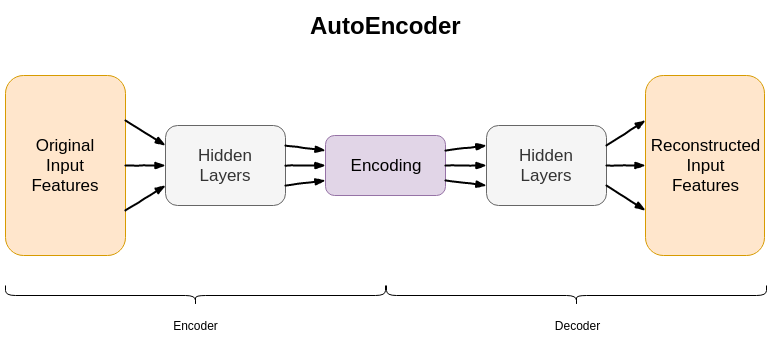

The diagram above was exported from draw.io. Its source (the exported page's mxGraphModel, read from the mxfile embedded in the PNG):
<mxGraphModel dx="816" dy="415" grid="1" gridSize="10" guides="1" tooltips="1" connect="1" arrows="1" fold="1" page="1" pageScale="1" pageWidth="827" pageHeight="1169" math="0" shadow="0">
  <root>
    <mxCell id="0" />
    <mxCell id="1" parent="0" />
    <mxCell id="2" value="AutoEncoder" style="text;strokeColor=none;fillColor=none;html=1;fontSize=24;fontStyle=1;verticalAlign=middle;align=center;" vertex="1" parent="1">
      <mxGeometry x="70" y="940" width="700" height="40" as="geometry" />
    </mxCell>
    <mxCell id="3" value="&lt;font style=&quot;font-size: 17px&quot;&gt;Original&lt;br&gt;Input&lt;br&gt;Features&lt;br&gt;&lt;/font&gt;" style="rounded=1;whiteSpace=wrap;html=1;fillColor=#ffe6cc;strokeColor=#d79b00;" vertex="1" parent="1">
      <mxGeometry x="40" y="1010" width="120" height="180" as="geometry" />
    </mxCell>
    <mxCell id="4" value="&lt;font style=&quot;font-size: 17px&quot;&gt;Hidden&lt;br&gt;Layers&lt;/font&gt;" style="rounded=1;whiteSpace=wrap;html=1;fillColor=#f5f5f5;strokeColor=#666666;fontColor=#333333;" vertex="1" parent="1">
      <mxGeometry x="200" y="1060" width="120" height="80" as="geometry" />
    </mxCell>
    <mxCell id="5" value="&lt;font style=&quot;font-size: 17px&quot;&gt;Encoding&lt;/font&gt;" style="rounded=1;whiteSpace=wrap;html=1;fillColor=#e1d5e7;strokeColor=#9673a6;" vertex="1" parent="1">
      <mxGeometry x="360" y="1070" width="120" height="60" as="geometry" />
    </mxCell>
    <mxCell id="6" value="&lt;font style=&quot;font-size: 17px&quot;&gt;Hidden&lt;br&gt;Layers&lt;/font&gt;" style="rounded=1;whiteSpace=wrap;html=1;fillColor=#f5f5f5;strokeColor=#666666;fontColor=#333333;" vertex="1" parent="1">
      <mxGeometry x="521" y="1060" width="120" height="80" as="geometry" />
    </mxCell>
    <mxCell id="7" value="&lt;font style=&quot;font-size: 17px&quot;&gt;Reconstructed&lt;br&gt;Input&lt;br&gt;Features&lt;/font&gt;" style="rounded=1;whiteSpace=wrap;html=1;fillColor=#ffe6cc;strokeColor=#d79b00;" vertex="1" parent="1">
      <mxGeometry x="680" y="1010" width="119" height="180" as="geometry" />
    </mxCell>
    <mxCell id="8" value="" style="shape=curlyBracket;whiteSpace=wrap;html=1;rounded=1;rotation=-90;" vertex="1" parent="1">
      <mxGeometry x="220" y="1040" width="20" height="380" as="geometry" />
    </mxCell>
    <mxCell id="9" value="" style="shape=curlyBracket;whiteSpace=wrap;html=1;rounded=1;rotation=-90;" vertex="1" parent="1">
      <mxGeometry x="601" y="1040" width="20" height="380" as="geometry" />
    </mxCell>
    <UserObject label="Encoder" placeholders="1" name="Variable" id="10">
      <mxCell style="text;html=1;strokeColor=none;fillColor=none;align=center;verticalAlign=middle;whiteSpace=wrap;overflow=hidden;" vertex="1" parent="1">
        <mxGeometry x="190" y="1250" width="80" height="20" as="geometry" />
      </mxCell>
    </UserObject>
    <UserObject label="Decoder" placeholders="1" name="Variable" id="11">
      <mxCell style="text;html=1;strokeColor=none;fillColor=none;align=center;verticalAlign=middle;whiteSpace=wrap;overflow=hidden;" vertex="1" parent="1">
        <mxGeometry x="571" y="1250" width="80" height="20" as="geometry" />
      </mxCell>
    </UserObject>
    <mxCell id="12" value="" style="rounded=0;comic=1;strokeWidth=2;endArrow=blockThin;html=1;fontFamily=Comic Sans MS;fontStyle=1;exitX=1;exitY=0.25;exitDx=0;exitDy=0;entryX=0;entryY=0.25;entryDx=0;entryDy=0;" edge="1" source="3" target="4" parent="1">
      <mxGeometry width="50" height="50" relative="1" as="geometry">
        <mxPoint x="210" y="1000" as="sourcePoint" />
        <mxPoint x="199" y="1070" as="targetPoint" />
      </mxGeometry>
    </mxCell>
    <mxCell id="13" value="" style="rounded=0;comic=1;strokeWidth=2;endArrow=blockThin;html=1;fontFamily=Comic Sans MS;fontStyle=1;exitX=1;exitY=0.5;exitDx=0;exitDy=0;entryX=0;entryY=0.5;entryDx=0;entryDy=0;" edge="1" source="3" target="4" parent="1">
      <mxGeometry width="50" height="50" relative="1" as="geometry">
        <mxPoint x="170.5" y="1090.06" as="sourcePoint" />
        <mxPoint x="189.5" y="1155" as="targetPoint" />
      </mxGeometry>
    </mxCell>
    <mxCell id="14" value="" style="rounded=0;comic=1;strokeWidth=2;endArrow=blockThin;html=1;fontFamily=Comic Sans MS;fontStyle=1;entryX=0;entryY=0.75;entryDx=0;entryDy=0;exitX=1;exitY=0.75;exitDx=0;exitDy=0;" edge="1" source="3" target="4" parent="1">
      <mxGeometry width="50" height="50" relative="1" as="geometry">
        <mxPoint x="170" y="1140" as="sourcePoint" />
        <mxPoint x="210" y="1090" as="targetPoint" />
      </mxGeometry>
    </mxCell>
    <mxCell id="15" value="" style="rounded=0;comic=1;strokeWidth=2;endArrow=blockThin;html=1;fontFamily=Comic Sans MS;fontStyle=1;entryX=0;entryY=0.25;entryDx=0;entryDy=0;exitX=1;exitY=0.25;exitDx=0;exitDy=0;" edge="1" source="4" target="5" parent="1">
      <mxGeometry width="50" height="50" relative="1" as="geometry">
        <mxPoint x="340" y="1090" as="sourcePoint" />
        <mxPoint x="210" y="1090" as="targetPoint" />
      </mxGeometry>
    </mxCell>
    <mxCell id="16" value="" style="rounded=0;comic=1;strokeWidth=2;endArrow=blockThin;html=1;fontFamily=Comic Sans MS;fontStyle=1;exitX=1;exitY=0.5;exitDx=0;exitDy=0;entryX=0;entryY=0.5;entryDx=0;entryDy=0;" edge="1" source="4" target="5" parent="1">
      <mxGeometry width="50" height="50" relative="1" as="geometry">
        <mxPoint x="330" y="1090" as="sourcePoint" />
        <mxPoint x="360" y="1095" as="targetPoint" />
      </mxGeometry>
    </mxCell>
    <mxCell id="17" value="" style="rounded=0;comic=1;strokeWidth=2;endArrow=blockThin;html=1;fontFamily=Comic Sans MS;fontStyle=1;entryX=0;entryY=0.75;entryDx=0;entryDy=0;exitX=1;exitY=0.75;exitDx=0;exitDy=0;" edge="1" source="4" target="5" parent="1">
      <mxGeometry width="50" height="50" relative="1" as="geometry">
        <mxPoint x="360" y="1140" as="sourcePoint" />
        <mxPoint x="370" y="1105" as="targetPoint" />
      </mxGeometry>
    </mxCell>
    <mxCell id="18" value="" style="rounded=0;comic=1;strokeWidth=2;endArrow=blockThin;html=1;fontFamily=Comic Sans MS;fontStyle=1;entryX=0;entryY=0.25;entryDx=0;entryDy=0;exitX=1;exitY=0.25;exitDx=0;exitDy=0;" edge="1" source="5" target="6" parent="1">
      <mxGeometry width="50" height="50" relative="1" as="geometry">
        <mxPoint x="330" y="1090" as="sourcePoint" />
        <mxPoint x="370" y="1095" as="targetPoint" />
      </mxGeometry>
    </mxCell>
    <mxCell id="19" value="" style="rounded=0;comic=1;strokeWidth=2;endArrow=blockThin;html=1;fontFamily=Comic Sans MS;fontStyle=1;entryX=0;entryY=0.5;entryDx=0;entryDy=0;exitX=1;exitY=0.5;exitDx=0;exitDy=0;" edge="1" source="5" target="6" parent="1">
      <mxGeometry width="50" height="50" relative="1" as="geometry">
        <mxPoint x="490" y="1095" as="sourcePoint" />
        <mxPoint x="531" y="1090" as="targetPoint" />
      </mxGeometry>
    </mxCell>
    <mxCell id="20" value="" style="rounded=0;comic=1;strokeWidth=2;endArrow=blockThin;html=1;fontFamily=Comic Sans MS;fontStyle=1;entryX=0;entryY=0.75;entryDx=0;entryDy=0;exitX=1;exitY=0.75;exitDx=0;exitDy=0;" edge="1" source="5" target="6" parent="1">
      <mxGeometry width="50" height="50" relative="1" as="geometry">
        <mxPoint x="490" y="1110" as="sourcePoint" />
        <mxPoint x="531" y="1110" as="targetPoint" />
      </mxGeometry>
    </mxCell>
    <mxCell id="21" value="" style="rounded=0;comic=1;strokeWidth=2;endArrow=blockThin;html=1;fontFamily=Comic Sans MS;fontStyle=1;entryX=0;entryY=0.75;entryDx=0;entryDy=0;exitX=1;exitY=0.75;exitDx=0;exitDy=0;" edge="1" source="6" target="7" parent="1">
      <mxGeometry width="50" height="50" relative="1" as="geometry">
        <mxPoint x="490" y="1125" as="sourcePoint" />
        <mxPoint x="531" y="1130" as="targetPoint" />
      </mxGeometry>
    </mxCell>
    <mxCell id="22" value="" style="rounded=0;comic=1;strokeWidth=2;endArrow=blockThin;html=1;fontFamily=Comic Sans MS;fontStyle=1;entryX=0;entryY=0.5;entryDx=0;entryDy=0;exitX=1;exitY=0.5;exitDx=0;exitDy=0;" edge="1" source="6" target="7" parent="1">
      <mxGeometry width="50" height="50" relative="1" as="geometry">
        <mxPoint x="651" y="1130" as="sourcePoint" />
        <mxPoint x="690" y="1155" as="targetPoint" />
      </mxGeometry>
    </mxCell>
    <mxCell id="23" value="" style="rounded=0;comic=1;strokeWidth=2;endArrow=blockThin;html=1;fontFamily=Comic Sans MS;fontStyle=1;entryX=0;entryY=0.25;entryDx=0;entryDy=0;exitX=1;exitY=0.25;exitDx=0;exitDy=0;" edge="1" source="6" target="7" parent="1">
      <mxGeometry width="50" height="50" relative="1" as="geometry">
        <mxPoint x="651" y="1110" as="sourcePoint" />
        <mxPoint x="690" y="1110" as="targetPoint" />
      </mxGeometry>
    </mxCell>
  </root>
</mxGraphModel>